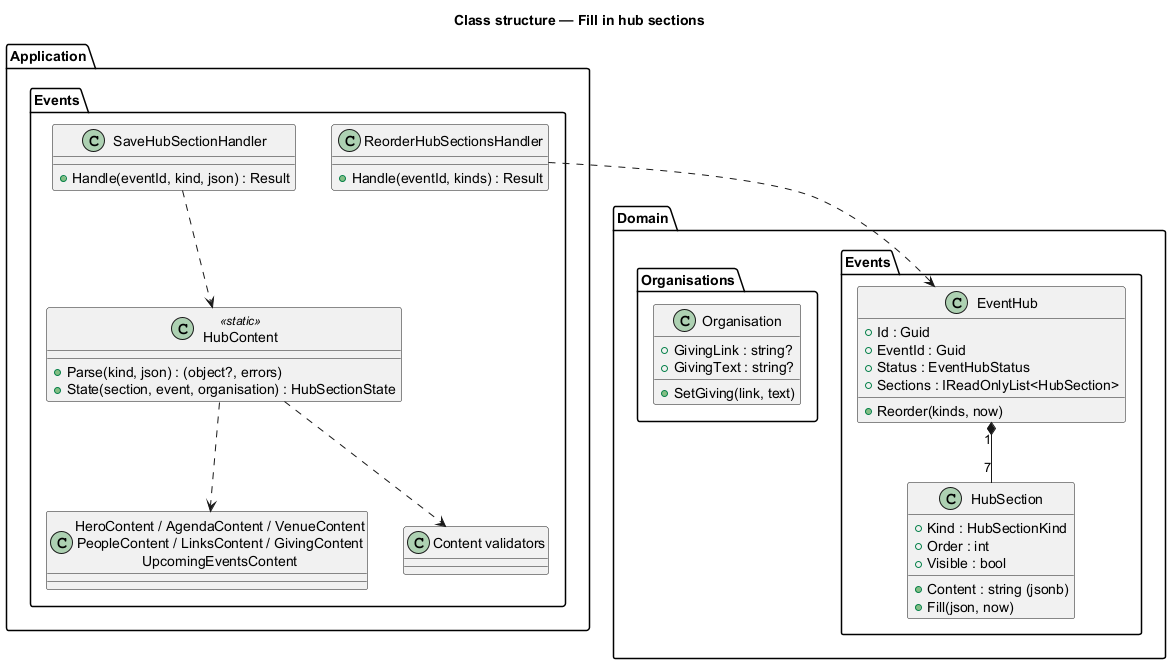

The diagram above was rendered by PlantUML. Its source (embedded in the PNG):
@startuml
title Class structure — Fill in hub sections
package "Domain.Events" {
  class EventHub {
    +Id : Guid
    +EventId : Guid
    +Status : EventHubStatus
    +Sections : IReadOnlyList<HubSection>
    +Reorder(kinds, now)
  }
  class HubSection {
    +Kind : HubSectionKind
    +Order : int
    +Visible : bool
    +Content : string (jsonb)
    +Fill(json, now)
  }
}
package "Domain.Organisations" {
  class Organisation {
    +GivingLink : string?
    +GivingText : string?
    +SetGiving(link, text)
  }
}
package "Application.Events" {
  class SaveHubSectionHandler {
    +Handle(eventId, kind, json) : Result
  }
  class ReorderHubSectionsHandler {
    +Handle(eventId, kinds) : Result
  }
  class HubContent <<static>> {
    +Parse(kind, json) : (object?, errors)
    +State(section, event, organisation) : HubSectionState
  }
  class "HeroContent / AgendaContent / VenueContent\nPeopleContent / LinksContent / GivingContent\nUpcomingEventsContent" as Contents
  class "Content validators" as Validators
}
EventHub "1" *-- "7" HubSection
SaveHubSectionHandler ..> HubContent
HubContent ..> Contents
HubContent ..> Validators
ReorderHubSectionsHandler ..> EventHub
@enduml